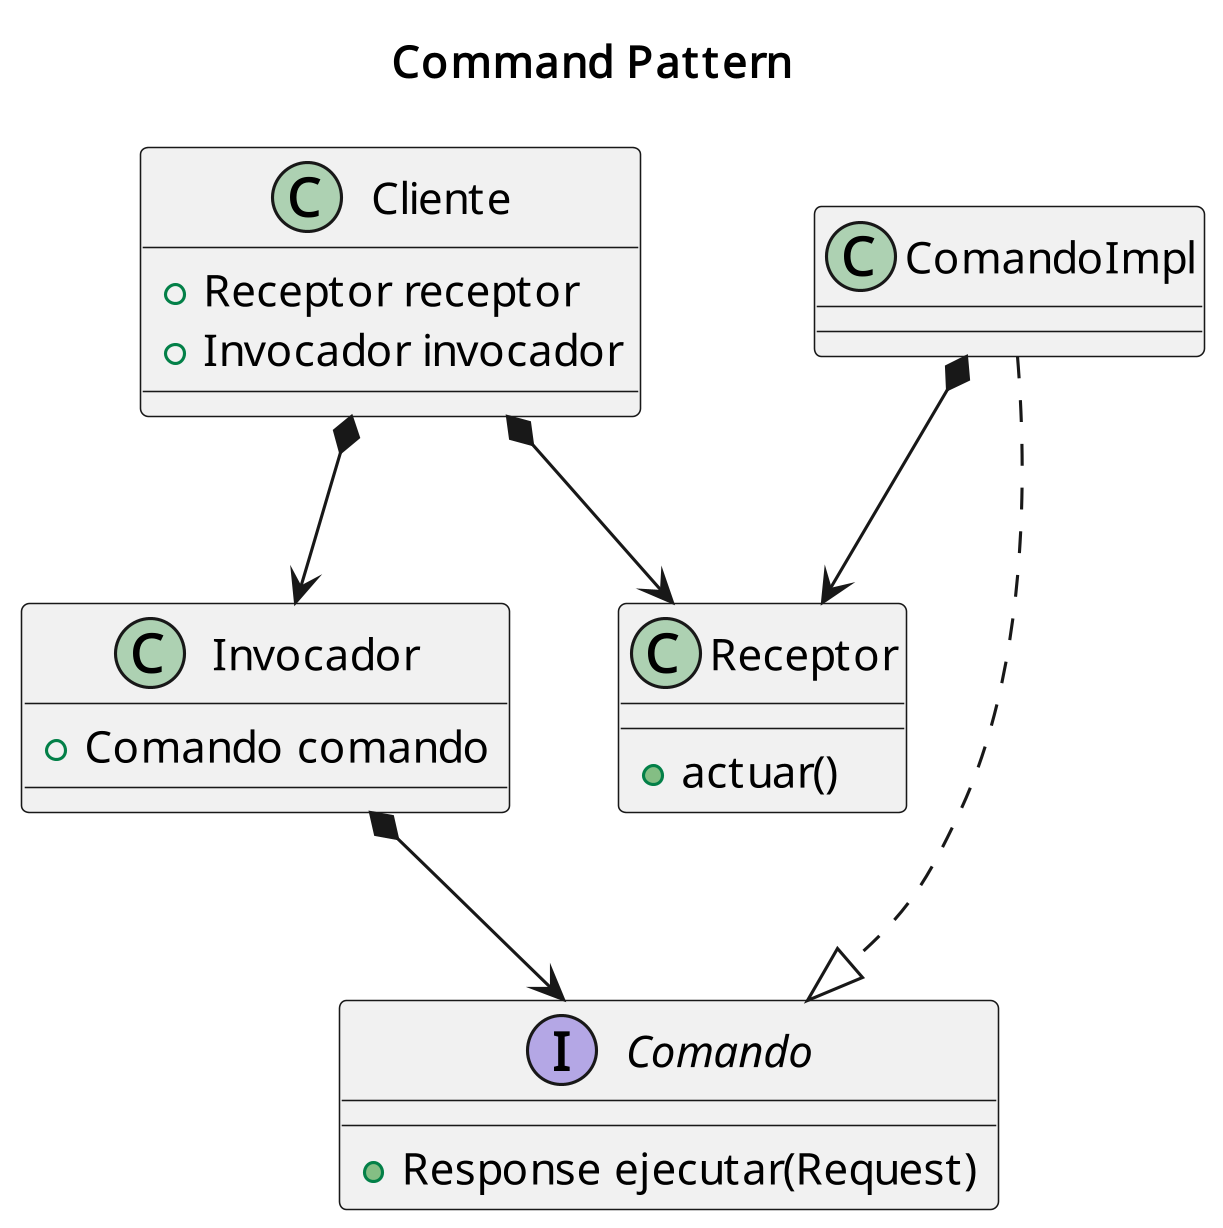

The diagram above was rendered by PlantUML. Its source (embedded in the PNG):
@startuml CLASS_command_def
skinparam dpi 300

title Command Pattern

interface Comando {
    +Response ejecutar(Request)
}
class Cliente{
    +Receptor receptor
    +Invocador invocador
}
class Receptor{
    +actuar()
}
class Invocador{
    +Comando comando
}

class ComandoImpl
Cliente *--> Invocador
Invocador *--> Comando
ComandoImpl ..|> Comando
ComandoImpl *--> Receptor
Cliente *--> Receptor
@enduml